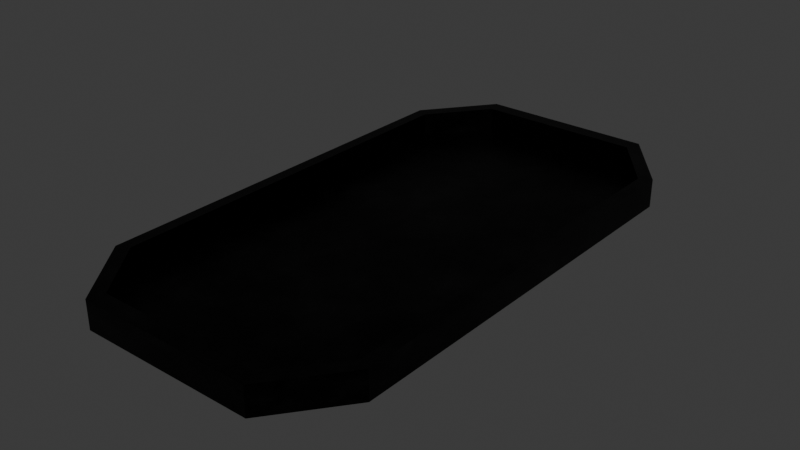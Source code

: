 # Source: Wire_space_long.blend  (saved by Blender 5.2.45; exported with 4.5.12 LTS)
import bpy
from mathutils import Matrix  # noqa: F401  (used for matrix-valued properties, if any)

bpy.ops.wm.read_factory_settings(use_empty=True)
scene = bpy.context.scene
scene.name = 'Scene'

# ---- collections
col_collection = bpy.data.collections.new('Collection'); scene.collection.children.link(col_collection)

# ---- images (referenced by path relative to the original .blend; pixels are not part of the script)
import os
ASSET_DIR = os.environ.get("B2B_ASSET_DIR", "")  # directory of the original .blend (textures are referenced by path, not embedded)
HERE = os.path.dirname(os.path.abspath(__file__))  # packed textures are extracted next to this script under _unpacked/

def load_image(name, relpath, width, height, colorspace="sRGB"):
    """Load a texture the original file referenced (path relative to the .blend, or extracted next to this script)."""
    p = next((c for c in (os.path.join(HERE, relpath), os.path.join(ASSET_DIR, relpath)) if relpath and os.path.exists(c)), "")
    if p:
        img = bpy.data.images.load(p, check_existing=True)
        img.name = name
    else:  # same state as the original file: an image datablock whose file is absent (Cycles renders it pink)
        img = bpy.data.images.new(name, width, height)
        img.source = "FILE"
        img.filepath = "//" + (relpath or name)
    img.colorspace_settings.name = colorspace
    return img
img_cube_layer = load_image('Cube Layer', 'missing.png', 512, 512, 'sRGB')
img_ucupaint_cube_color = load_image('Ucupaint Cube Color', '_unpacked/Ucupaint_Cube_Color.cd0a7eb1.png', 512, 512, 'sRGB')

# ---- materials (node trees are filled in below, after node groups)
mat_cube = bpy.data.materials.new('Cube')

# ---- node groups
ng_ypl_check_input_normal = bpy.data.node_groups.new('~yPL Check Input Normal', 'ShaderNodeTree')
_s = ng_ypl_check_input_normal.interface.new_socket(name='Normal', in_out='OUTPUT', socket_type='NodeSocketVector')
_s.min_value = 0.0
_s.max_value = 0.0
_s = ng_ypl_check_input_normal.interface.new_socket(name='Normal', in_out='INPUT', socket_type='NodeSocketVector')
_s.default_value = (999.0, 999.0, 999.0)
_s.min_value = -1e+04
_s.max_value = 1e+04
_N = ng_ypl_check_input_normal.nodes; _L = ng_ypl_check_input_normal.links
n0 = _N.new('NodeFrame'); n0.name = 'revision'; n0.location = (-303, 143)
n0.label = '4'
n0.width = 150
n1 = _N.new('ShaderNodeMath'); n1.name = 'Math.001'; n1.location = (83, -84)
n1.operation = 'GREATER_THAN'
n1.inputs[1].default_value = 250.0
n2 = _N.new('ShaderNodeMix'); n2.name = 'Mix.001'; n2.location = (298, 91)
n2.data_type = 'RGBA'
n3 = _N.new('NodeGroupInput'); n3.name = 'Group Input'; n3.location = (-299, 74)
n4 = _N.new('ShaderNodeSeparateXYZ'); n4.name = 'Separate XYZ.001'; n4.location = (-100, -91)
n5 = _N.new('NodeGroupOutput'); n5.name = 'Group Output'; n5.location = (498, 0)
n6 = _N.new('ShaderNodeNormalMap'); n6.name = 'Normal Map'; n6.location = (-307, -16)
n7 = _N.new('NodeFrame'); n7.name = '__yp_info_Frame'; n7.location = (-919, -6)
n7.label = 'Part of Ucupaint addon (github.com/ucupumar/ucupaint)'
n7.width = 560
n8 = _N.new('NodeFrame'); n8.name = '__yp_info_Frame.001'; n8.location = (-919, -86)
n8.label = 'WARNING: Do NOT edit this group manually!'
n8.width = 450
_L.new(n4.outputs[2], n1.inputs[0])
_L.new(n1.outputs[0], n2.inputs[0])
_L.new(n3.outputs[0], n4.inputs[0])
_L.new(n3.outputs[0], n2.inputs[6])
_L.new(n2.outputs[2], n5.inputs[0])
_L.new(n6.outputs[0], n2.inputs[7])
n5.is_active_output = True
ng_yp_layer_cube_layer = bpy.data.node_groups.new('.yP Layer Cube Layer', 'ShaderNodeTree')
_s = ng_yp_layer_cube_layer.interface.new_socket(name='Color', in_out='OUTPUT', socket_type='NodeSocketColor')
_s = ng_yp_layer_cube_layer.interface.new_socket(name='.intensity_value', in_out='INPUT', socket_type='NodeSocketFloat')
_s.subtype = 'FACTOR'
_s.default_value = 1.0
_s.min_value = 0.0
_s.max_value = 1.0
_s.description = 'Layer opacity'
_s = ng_yp_layer_cube_layer.interface.new_socket(name='.channels[0].intensity_value', in_out='INPUT', socket_type='NodeSocketFloat')
_s.subtype = 'FACTOR'
_s.default_value = 1.0
_s.min_value = 0.0
_s.max_value = 1.0
_s.description = 'Layer channel opacity'
_s = ng_yp_layer_cube_layer.interface.new_socket(name='Color', in_out='INPUT', socket_type='NodeSocketColor')
_s = ng_yp_layer_cube_layer.interface.new_socket(name='UVMap UV', in_out='INPUT', socket_type='NodeSocketVector')
_N = ng_yp_layer_cube_layer.nodes; _L = ng_yp_layer_cube_layer.links
n0 = _N.new('NodeFrame'); n0.name = '__yp_info_Frame'; n0.location = (0, 230)
n0.label = 'Part of Ucupaint addon (github.com/ucupumar/ucupaint)'
n0.width = 560
n1 = _N.new('NodeFrame'); n1.name = '__yp_info_Frame.001'; n1.location = (0, 150)
n1.label = 'WARNING: Do NOT edit this group manually!'
n1.width = 450
n2 = _N.new('NodeGroupInput'); n2.name = 'Group Input'; n2.location = (0, 0)
n2.label = 'Start'
n2.width = 250
n3 = _N.new('NodeGroupOutput'); n3.name = 'Group Output'; n3.location = (1350, 0)
n3.label = 'End'
n4 = _N.new('ShaderNodeTexImage'); n4.name = 'Image Texture Z1JJ'; n4.location = (350, -200)
n4.label = 'Source'
n4.image = img_cube_layer
n5 = _N.new('ShaderNodeMapping'); n5.name = 'Mapping 27TB'; n5.location = (350, -520)
n5.label = 'Mapping'
n6 = _N.new('ShaderNodeMath'); n6.name = 'Math UGG9'; n6.location = (700, 0)
n6.label = 'Layer Opacity'
n6.operation = 'MULTIPLY'
n7 = _N.new('ShaderNodeMix'); n7.name = 'Mix GB2J'; n7.location = (1100, 0)
n7.label = 'Blend'
n7.data_type = 'RGBA'
n8 = _N.new('ShaderNodeMath'); n8.name = 'Math ZQK1'; n8.location = (900, 0)
n8.label = 'Channel Opacity'
n8.operation = 'MULTIPLY'
n9 = _N.new('NodeFrame'); n9.name = '__blend__0'; n9.location = (0, 0)
n9.label = 'Color Blend'
n9.width = 160
n6.parent = n9
n7.parent = n9
n8.parent = n9
_L.new(n2.outputs[3], n5.inputs[0])
_L.new(n5.outputs[0], n4.inputs[0])
_L.new(n2.outputs[1], n6.inputs[0])
_L.new(n2.outputs[0], n6.inputs[1])
_L.new(n4.outputs[1], n8.inputs[0])
_L.new(n6.outputs[0], n8.inputs[1])
_L.new(n4.outputs[0], n7.inputs[7])
_L.new(n8.outputs[0], n7.inputs[0])
_L.new(n2.outputs[2], n7.inputs[6])
_L.new(n7.outputs[2], n3.inputs[0])
n3.is_active_output = True
ng_yp_layer_noise_003 = bpy.data.node_groups.new('.yP Layer Noise.003', 'ShaderNodeTree')
_s = ng_yp_layer_noise_003.interface.new_socket(name='Color', in_out='OUTPUT', socket_type='NodeSocketColor')
_s = ng_yp_layer_noise_003.interface.new_socket(name='.intensity_value', in_out='INPUT', socket_type='NodeSocketFloat')
_s.subtype = 'FACTOR'
_s.default_value = 1.0
_s.min_value = 0.0
_s.max_value = 1.0
_s.description = 'Layer opacity'
_s = ng_yp_layer_noise_003.interface.new_socket(name='.channels[0].intensity_value', in_out='INPUT', socket_type='NodeSocketFloat')
_s.subtype = 'FACTOR'
_s.default_value = 1.0
_s.min_value = 0.0
_s.max_value = 1.0
_s.description = 'Layer channel opacity'
_s = ng_yp_layer_noise_003.interface.new_socket(name='Color', in_out='INPUT', socket_type='NodeSocketColor')
_s = ng_yp_layer_noise_003.interface.new_socket(name='UVMap UV', in_out='INPUT', socket_type='NodeSocketVector')
_N = ng_yp_layer_noise_003.nodes; _L = ng_yp_layer_noise_003.links
n0 = _N.new('NodeFrame'); n0.name = '__yp_info_Frame'; n0.location = (0, 230)
n0.label = 'Part of Ucupaint addon (github.com/ucupumar/ucupaint)'
n0.width = 560
n1 = _N.new('NodeFrame'); n1.name = '__yp_info_Frame.001'; n1.location = (0, 150)
n1.label = 'WARNING: Do NOT edit this group manually!'
n1.width = 450
n2 = _N.new('NodeGroupInput'); n2.name = 'Group Input'; n2.location = (0, 0)
n2.label = 'Start'
n2.width = 250
n3 = _N.new('NodeGroupOutput'); n3.name = 'Group Output'; n3.location = (1900, 0)
n3.label = 'End'
n4 = _N.new('ShaderNodeValue'); n4.name = 'One Value'; n4.location = (350, -800)
n4.label = 'One Value'
n4.outputs[0].default_value = 1.0
n5 = _N.new('ShaderNodeTexNoise'); n5.name = 'Noise Texture OJ4F'; n5.location = (350, -200)
n5.label = 'Source'
n5.width = 160
n5.inputs[2].default_value = -10.2
n5.inputs[3].default_value = 15.0
n5.inputs[4].default_value = 0.7376
n6 = _N.new('ShaderNodeMapping'); n6.name = 'Mapping 8YCB'; n6.location = (350, -370)
n6.label = 'Mapping'
n7 = _N.new('ShaderNodeMath'); n7.name = 'Math 2TCR'; n7.location = (1250, 0)
n7.label = 'Layer Opacity'
n7.operation = 'MULTIPLY'
n8 = _N.new('ShaderNodeMix'); n8.name = 'Mix BZR9'; n8.location = (1650, 0)
n8.label = 'Blend'
n8.data_type = 'RGBA'
n9 = _N.new('ShaderNodeMath'); n9.name = 'Math 29XL'; n9.location = (1450, 0)
n9.label = 'Channel Opacity'
n9.operation = 'MULTIPLY'
n10 = _N.new('NodeFrame'); n10.name = '__blend__0'; n10.location = (0, 0)
n10.label = 'Color Blend'
n10.width = 160
n11 = _N.new('ShaderNodeValToRGB'); n11.name = 'Color Ramp 9P1D'; n11.location = (885, 0)
n11.label = 'ColorRamp'
while len(n11.color_ramp.elements) > 1: n11.color_ramp.elements.remove(n11.color_ramp.elements[-1])
n11.color_ramp.elements[0].position = 0.2069; n11.color_ramp.elements[0].color = (0.0, 0.0, 0.0, 0.0)
_e = n11.color_ramp.elements.new(0.9885); _e.color = (0.06208, 0.06208, 0.06208, 1.0)
n12 = _N.new('ShaderNodeMix'); n12.name = 'Mix R905'; n12.location = (720, 0)
n12.label = 'ColorRamp Alpha Multiply'
n12.data_type = 'RGBA'
n12.blend_type = 'MULTIPLY'
n12.inputs[0].default_value = 1.0
n7.parent = n10
n8.parent = n10
n9.parent = n10
_L.new(n2.outputs[3], n6.inputs[0])
_L.new(n6.outputs[0], n5.inputs[0])
_L.new(n2.outputs[1], n7.inputs[0])
_L.new(n2.outputs[0], n7.inputs[1])
_L.new(n7.outputs[0], n9.inputs[1])
_L.new(n9.outputs[0], n8.inputs[0])
_L.new(n2.outputs[2], n8.inputs[6])
_L.new(n8.outputs[2], n3.inputs[0])
_L.new(n11.outputs[0], n8.inputs[7])
_L.new(n5.outputs[0], n12.inputs[6])
_L.new(n4.outputs[0], n12.inputs[7])
_L.new(n12.outputs[2], n11.inputs[0])
_L.new(n11.outputs[1], n9.inputs[0])
n3.is_active_output = True
ng_ucupaint_cube = bpy.data.node_groups.new('Ucupaint Cube', 'ShaderNodeTree')
_s = ng_ucupaint_cube.interface.new_socket(name='Color', in_out='OUTPUT', socket_type='NodeSocketColor')
_s = ng_ucupaint_cube.interface.new_socket(name='Metallic', in_out='OUTPUT', socket_type='NodeSocketFloat')
_s.subtype = 'FACTOR'
_s = ng_ucupaint_cube.interface.new_socket(name='Roughness', in_out='OUTPUT', socket_type='NodeSocketFloat')
_s.subtype = 'FACTOR'
_s = ng_ucupaint_cube.interface.new_socket(name='Normal', in_out='OUTPUT', socket_type='NodeSocketVector')
_s = ng_ucupaint_cube.interface.new_socket(name='Color', in_out='INPUT', socket_type='NodeSocketColor')
_s.default_value = (1.0, 1.0, 1.0, 1.0)
_s = ng_ucupaint_cube.interface.new_socket(name='Metallic', in_out='INPUT', socket_type='NodeSocketFloat')
_s.subtype = 'FACTOR'
_s.min_value = 0.0
_s.max_value = 1.0
_s = ng_ucupaint_cube.interface.new_socket(name='Roughness', in_out='INPUT', socket_type='NodeSocketFloat')
_s.subtype = 'FACTOR'
_s.min_value = 0.0
_s.max_value = 1.0
_s = ng_ucupaint_cube.interface.new_socket(name='Normal', in_out='INPUT', socket_type='NodeSocketVector')
_s.default_value = (999.0, 999.0, 999.0)
_s.hide_value = True
_N = ng_ucupaint_cube.nodes; _L = ng_ucupaint_cube.links
n0 = _N.new('NodeGroupInput'); n0.name = 'Group Input'; n0.location = (-200, 0)
n0.label = 'Start'
n1 = _N.new('NodeGroupOutput'); n1.name = 'Group Output'; n1.location = (1370, 0)
n1.label = 'End'
n2 = _N.new('NodeFrame'); n2.name = '__yp_info_Frame'; n2.location = (0, 230)
n2.label = 'Created using Ucupaint 2.4.9 (github.com/ucupumar/ucupaint)'
n2.width = 620
n3 = _N.new('NodeFrame'); n3.name = '__yp_info_Frame.001'; n3.location = (0, 150)
n3.label = 'WARNING: Do NOT edit this group manually!'
n3.width = 450
n4 = _N.new('ShaderNodeGroup'); n4.name = 'Group BLBH'; n4.location = (0, 0)
n4.label = 'Start Normal Filter'
n4.node_tree = ng_ypl_check_input_normal
n5 = _N.new('ShaderNodeGroup'); n5.name = 'Group 4RO3'; n5.location = (200, 0)
n5.label = 'Cube Layer'
n5.width = 300
n5.node_tree = ng_yp_layer_cube_layer
n5.inputs[0].default_value = 1.0
n5.inputs[1].default_value = 1.0
n6 = _N.new('ShaderNodeUVMap'); n6.name = 'UV Map PXMM'; n6.location = (0, -120)
n6.label = 'UVMap'
n6.width = 160
n6.uv_map = 'UVMap'
n7 = _N.new('ShaderNodeMix'); n7.name = 'Mix UT4W'; n7.location = (900, 0)
n7.label = 'Clamp'
n7.data_type = 'RGBA'
n7.blend_type = 'MULTIPLY'
n7.clamp_result = True
n7.inputs[0].default_value = 0.0
n8 = _N.new('ShaderNodeGroup'); n8.name = 'Group GTHA'; n8.location = (550, 0)
n8.label = 'Noise'
n8.width = 300
n8.node_tree = ng_yp_layer_noise_003
n8.inputs[0].default_value = 1.0
n8.inputs[1].default_value = 1.0
n9 = _N.new('ShaderNodeTexImage'); n9.name = 'Image Texture SN3V'; n9.location = (1100, 0)
n9.label = 'Baked Color'
n9.image = img_ucupaint_cube_color
_L.new(n0.outputs[1], n1.inputs[1])
_L.new(n0.outputs[2], n1.inputs[2])
_L.new(n0.outputs[3], n4.inputs[0])
_L.new(n4.outputs[0], n1.inputs[3])
_L.new(n6.outputs[0], n5.inputs[3])
_L.new(n6.outputs[0], n8.inputs[3])
_L.new(n0.outputs[0], n5.inputs[2])
_L.new(n5.outputs[0], n8.inputs[2])
_L.new(n8.outputs[0], n7.inputs[6])
_L.new(n6.outputs[0], n9.inputs[0])
_L.new(n9.outputs[0], n1.inputs[0])
n1.is_active_output = True

# ---- material node trees
mat_cube.use_nodes = True; mat_cube.node_tree.nodes.clear()
_N = mat_cube.node_tree.nodes; _L = mat_cube.node_tree.links
n0 = _N.new('ShaderNodeGroup'); n0.name = 'Group'; n0.location = (0, 0)
n0.node_tree = ng_ucupaint_cube
n0.inputs[0].default_value = (0.001944, 0.001944, 0.001944, 1.0)
n0.inputs[1].default_value = 1.0
n0.inputs[2].default_value = 0.4118
n0.inputs[3].default_value = (999.0, 999.0, 999.0)
n1 = _N.new('ShaderNodeBsdfPrincipled'); n1.name = 'Principled BSDF'; n1.location = (200, 0)
n1.inputs[10].default_value = 0.005
n2 = _N.new('ShaderNodeOutputMaterial'); n2.name = 'Material Output'; n2.location = (470, 0)
_L.new(n0.outputs[0], n1.inputs[0])
_L.new(n0.outputs[1], n1.inputs[1])
_L.new(n0.outputs[2], n1.inputs[2])
_L.new(n0.outputs[3], n1.inputs[5])
_L.new(n1.outputs[0], n2.inputs[0])
n2.is_active_output = True

# ---- world
world_world = bpy.data.worlds.new('World'); scene.world = world_world
world_world.use_nodes = True; world_world.node_tree.nodes.clear()
_N = world_world.node_tree.nodes; _L = world_world.node_tree.links
n0 = _N.new('ShaderNodeOutputWorld'); n0.name = 'World Output'; n0.location = (200, 100)
n1 = _N.new('ShaderNodeBackground'); n1.name = 'Background'; n1.location = (-200, 100)
n1.inputs[0].default_value = (0.05088, 0.05088, 0.05088, 1.0)
_L.new(n1.outputs[0], n0.inputs[0])
n0.is_active_output = True
world_world.color = (0.05088, 0.05088, 0.05088)
world_world.sun_shadow_jitter_overblur = 0.0

# ---- meshes
me_cube_023 = bpy.data.meshes.new('Cube.023')
me_cube_023.from_pydata([(-2.297, -5.46, -0.5228), (-3.676, -4.08, -0.5228), (-3.36, -3.95, 0.5228), (-2.166, -5.144, 0.5228), (-3.676, 4.08, -0.5228), (-2.297, 5.46, -0.5228), (-2.166, 5.144, 0.5228), (-3.36, 3.95, 0.5228), (3.676, -4.08, -0.5228), (2.297, -5.46, -0.5228), (2.166, -5.144, 0.5228), (3.36, -3.95, 0.5228), (2.297, 5.46, -0.5228), (3.676, 4.08, -0.5228), (3.36, 3.95, 0.5228), (2.166, 5.144, 0.5228), (-2.297, -5.46, 0.5228), (-3.676, -4.08, 0.5228), (-3.676, 4.08, 0.5228), (-2.297, 5.46, 0.5228), (2.297, 5.46, 0.5228), (3.676, 4.08, 0.5228), (3.676, -4.08, 0.5228), (2.297, -5.46, 0.5228), (-2.166, -5.144, -0.3632), (-3.36, -3.95, -0.3632), (-3.36, 3.95, -0.3632), (-2.166, 5.144, -0.3632), (2.166, 5.144, -0.3632), (3.36, 3.95, -0.3632), (3.36, -3.95, -0.3632), (2.166, -5.144, -0.3632)], [], [(0, 16, 17, 1), (19, 5, 4, 18), (21, 13, 12, 20), (23, 9, 8, 22), (4, 5, 12, 13, 8, 9, 0, 1), (1, 17, 18, 4), (9, 23, 16, 0), (15, 6, 27, 28), (5, 19, 20, 12), (13, 21, 22, 8), (3, 2, 17, 16), (7, 6, 19, 18), (15, 14, 21, 20), (11, 10, 23, 22), (2, 7, 18, 17), (10, 3, 16, 23), (14, 11, 22, 21), (6, 15, 20, 19), (29, 28, 27, 26, 25, 24, 31, 30), (3, 10, 31, 24), (10, 11, 30, 31), (6, 7, 26, 27), (11, 14, 29, 30), (7, 2, 25, 26), (14, 15, 28, 29), (2, 3, 24, 25)])
me_cube_023.polygons.foreach_set('use_smooth', [True] * 26)
_uv = me_cube_023.uv_layers.new(name='UVMap')
_uv.uv.foreach_set('vector', [0.8338, 0.3641, 0.7845, 0.3641, 0.7845, 0.2721, 0.8338, 0.2721, 0.7845, 0.6457, 0.8338, 0.6457, 0.8338, 0.7108, 0.7845, 0.7108, 0.7845, 0.3641, 0.8338, 0.3641, 0.8338, 0.4291, 0.7845, 0.4291, 0.6934, 0.1532, 0.7427, 0.1532, 0.7427, 0.2452, 0.6934, 0.2452, 0.3467, 0.4498, 0.2816, 0.5149, 0.06505, 0.5149, 0.0, 0.4498, 0.0, 0.06505, 0.06505, 0.0, 0.2816, 0.0, 0.3467, 0.06505, 0.8338, 0.2721, 0.7845, 0.2721, 0.7845, -8.225e-09, 0.8338, -4.503e-09, 0.7427, 0.1532, 0.6934, 0.1532, 0.6934, -1.51e-08, 0.7427, -1.138e-08, 0.7427, 0.4874, 0.7427, 0.343, 0.7845, 0.343, 0.7845, 0.4874, 0.8338, 0.6457, 0.7845, 0.6457, 0.7845, 0.4291, 0.8338, 0.4291, 0.7427, 0.5172, 0.6934, 0.5172, 0.6934, 0.2452, 0.7427, 0.2452, 0.4179, 0.0149, 0.3616, 0.07122, 0.3467, 0.06505, 0.4117, 0.0, 0.3616, 0.4437, 0.4179, 0.5, 0.4117, 0.5149, 0.3467, 0.4498, 0.6222, 0.5, 0.6785, 0.4437, 0.6934, 0.4498, 0.6283, 0.5149, 0.6785, 0.07122, 0.6222, 0.0149, 0.6283, 0.0, 0.6934, 0.06505, 0.3616, 0.07122, 0.3616, 0.4437, 0.3467, 0.4498, 0.3467, 0.06505, 0.6222, 0.0149, 0.4179, 0.0149, 0.4117, 0.0, 0.6283, 0.0, 0.6785, 0.4437, 0.6785, 0.07122, 0.6934, 0.06505, 0.6934, 0.4498, 0.4179, 0.5, 0.6222, 0.5, 0.6283, 0.5149, 0.4117, 0.5149, 0.3169, 0.9437, 0.2606, 1.0, 0.05632, 1.0, 0.0, 0.9437, 0.0, 0.5712, 0.05632, 0.5149, 0.2606, 0.5149, 0.3169, 0.5712, 0.3169, 0.7755, 0.3169, 0.5712, 0.3587, 0.5712, 0.3587, 0.7755, 0.3169, 0.5712, 0.3169, 0.5149, 0.3587, 0.5149, 0.3587, 0.5712, 0.7427, 0.343, 0.7427, 0.2634, 0.7845, 0.2634, 0.7845, 0.343, 0.7427, 0.8305, 0.7427, 0.5671, 0.7845, 0.5671, 0.7845, 0.8305, 0.7427, 0.2634, 0.7427, -1.138e-08, 0.7845, -8.225e-09, 0.7845, 0.2634, 0.7427, 0.5671, 0.7427, 0.4874, 0.7845, 0.4874, 0.7845, 0.5671, 0.3169, 0.8318, 0.3169, 0.7755, 0.3587, 0.7755, 0.3587, 0.8318])
me_cube_023.materials.append(mat_cube)
me_cube_023.update()

# ---- objects
ob_cube_019 = bpy.data.objects.new('Cube.019', me_cube_023)

# ---- transforms, parenting, visibility, modifiers, constraints
ob_cube_019.location = (0.0, -53.13, 0.0)
ob_cube_019.scale = (1.417, 1.841, 1.0)
_m = ob_cube_019.modifiers.new('EdgeSplit', 'EDGE_SPLIT')

# ---- collection membership
col_collection.objects.link(ob_cube_019)

# ---- scene / render settings (as saved in the file)
scene.frame_start = 1; scene.frame_end = 250; scene.frame_set(1)
scene.render.engine = 'BLENDER_EEVEE_NEXT'
scene.render.bake_bias = 0.0
scene.render.bake_samples = 0
scene.render.compositor_device = 'GPU'
scene.eevee.use_volume_custom_range = False
scene.eevee.fast_gi_thickness_near = 0.1
scene.eevee.fast_gi_thickness_far = 0.0
scene.eevee.ray_tracing_options.screen_trace_thickness = 0.1
bpy.context.view_layer.update()

# ---- added for rendering (the .blend has no active camera and no usable light): camera, sun
cam_auto = bpy.data.cameras.new('AutoCamera')
cam_auto.lens = 50.0
cam_auto.sensor_width = 36.0
cam_auto.clip_end = 1000.0
ob_auto_camera = bpy.data.objects.new('AutoCamera', cam_auto)
scene.collection.objects.link(ob_auto_camera)
ob_auto_camera.location = (20.9698, -78.2964, 16.7758)
ob_auto_camera.rotation_euler = (1.09748, -7.21219e-08, 0.694738)
scene.camera = ob_auto_camera
light_auto_sun = bpy.data.lights.new('AutoSun', 'SUN')
light_auto_sun.energy = 3.0
light_auto_sun.angle = 0.0523599
ob_auto_sun = bpy.data.objects.new('AutoSun', light_auto_sun)
scene.collection.objects.link(ob_auto_sun)
ob_auto_sun.rotation_euler = (0.872665, 0.174533, 0.523599)
bpy.context.view_layer.update()
